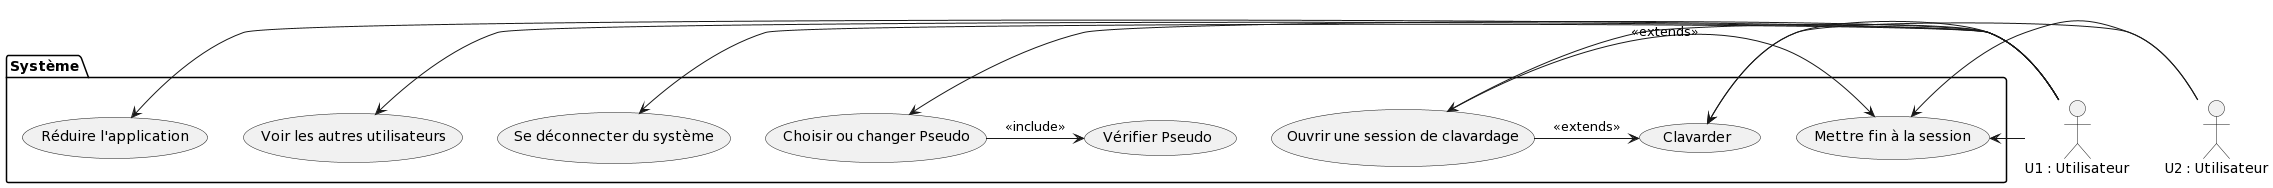

The diagram above was rendered by PlantUML. Its source (embedded in the PNG):
@startuml
actor "U1 : Utilisateur" as U 
actor "U2 : Utilisateur" as U2 

package Système {
 usecase "Choisir ou changer Pseudo" as CP 
 usecase "Vérifier Pseudo" as VP 
 usecase "Se déconnecter du système" as Dec
 usecase "Voir les autres utilisateurs" as V 
 usecase "Clavarder" as C 
 usecase "Ouvrir une session de clavardage" as O   
 usecase "Mettre fin à la session" as M 
 usecase "Réduire l'application" as R 
 O -> M  : <<extends>> 
 O -> C : <<extends>> 


}
CP -> VP : <<include>> 
U -> CP 
U -> Dec 
U -> V 
U -> C 
U -> O 
U -> M 
U2 -> C 
U2 -> M 
U -> R
@enduml